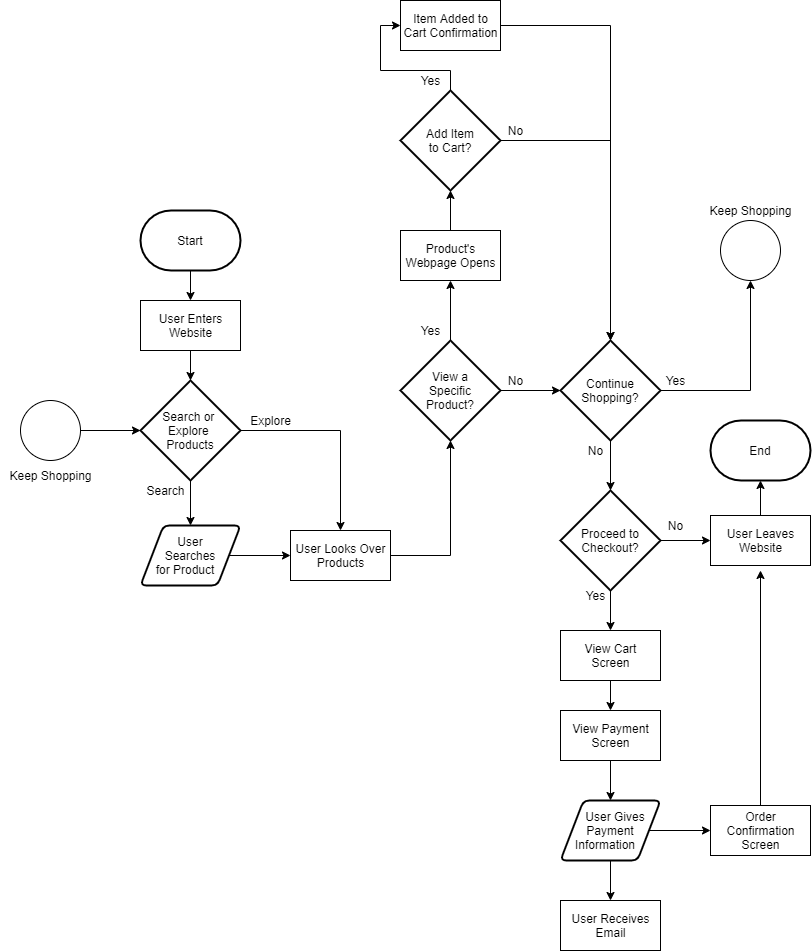

The diagram above was exported from draw.io. Its source (the exported page's mxGraphModel, read from the mxfile embedded in the PNG):
<mxGraphModel dx="1468" dy="996" grid="1" gridSize="10" guides="1" tooltips="1" connect="1" arrows="1" fold="1" page="1" pageScale="1" pageWidth="850" pageHeight="1100" math="0" shadow="0">
  <root>
    <mxCell id="0" />
    <mxCell id="1" parent="0" />
    <mxCell id="8" style="edgeStyle=orthogonalEdgeStyle;rounded=0;orthogonalLoop=1;jettySize=auto;html=1;entryX=0.5;entryY=0;entryDx=0;entryDy=0;" parent="1" source="2" target="7" edge="1">
      <mxGeometry relative="1" as="geometry" />
    </mxCell>
    <mxCell id="2" value="Start" style="strokeWidth=2;html=1;shape=mxgraph.flowchart.terminator;whiteSpace=wrap;" parent="1" vertex="1">
      <mxGeometry x="150" y="255" width="100" height="60" as="geometry" />
    </mxCell>
    <mxCell id="11" style="edgeStyle=orthogonalEdgeStyle;rounded=0;orthogonalLoop=1;jettySize=auto;html=1;entryX=0.5;entryY=0;entryDx=0;entryDy=0;" parent="1" source="5" target="10" edge="1">
      <mxGeometry relative="1" as="geometry" />
    </mxCell>
    <mxCell id="14" style="edgeStyle=orthogonalEdgeStyle;rounded=0;orthogonalLoop=1;jettySize=auto;html=1;" parent="1" source="5" target="12" edge="1">
      <mxGeometry relative="1" as="geometry" />
    </mxCell>
    <mxCell id="5" value="Search or &lt;br&gt;Explore &lt;br&gt;Products" style="strokeWidth=2;html=1;shape=mxgraph.flowchart.decision;whiteSpace=wrap;" parent="1" vertex="1">
      <mxGeometry x="150" y="425" width="100" height="100" as="geometry" />
    </mxCell>
    <mxCell id="9" style="edgeStyle=orthogonalEdgeStyle;rounded=0;orthogonalLoop=1;jettySize=auto;html=1;entryX=0.5;entryY=0;entryDx=0;entryDy=0;entryPerimeter=0;" parent="1" source="7" target="5" edge="1">
      <mxGeometry relative="1" as="geometry" />
    </mxCell>
    <mxCell id="7" value="User Enters&lt;br&gt;Website" style="html=1;dashed=0;whitespace=wrap;" parent="1" vertex="1">
      <mxGeometry x="150" y="345" width="100" height="50" as="geometry" />
    </mxCell>
    <mxCell id="18" style="edgeStyle=orthogonalEdgeStyle;rounded=0;orthogonalLoop=1;jettySize=auto;html=1;entryX=0;entryY=0.5;entryDx=0;entryDy=0;" parent="1" source="10" target="12" edge="1">
      <mxGeometry relative="1" as="geometry" />
    </mxCell>
    <mxCell id="10" value="User&lt;br&gt;Searches&lt;br&gt;for Product&amp;nbsp; &amp;nbsp;" style="shape=parallelogram;html=1;strokeWidth=2;perimeter=parallelogramPerimeter;whiteSpace=wrap;rounded=1;arcSize=12;size=0.23;" parent="1" vertex="1">
      <mxGeometry x="150" y="570" width="100" height="60" as="geometry" />
    </mxCell>
    <mxCell id="23" style="edgeStyle=orthogonalEdgeStyle;rounded=0;orthogonalLoop=1;jettySize=auto;html=1;entryX=0.5;entryY=1;entryDx=0;entryDy=0;entryPerimeter=0;" parent="1" source="12" target="19" edge="1">
      <mxGeometry relative="1" as="geometry" />
    </mxCell>
    <mxCell id="12" value="User Looks Over&lt;br&gt;Products" style="html=1;dashed=0;whitespace=wrap;" parent="1" vertex="1">
      <mxGeometry x="300" y="575" width="100" height="50" as="geometry" />
    </mxCell>
    <mxCell id="13" value="Search" style="text;html=1;resizable=0;autosize=1;align=center;verticalAlign=middle;points=[];fillColor=none;strokeColor=none;rounded=0;" parent="1" vertex="1">
      <mxGeometry x="150" y="525" width="50" height="20" as="geometry" />
    </mxCell>
    <mxCell id="15" value="Explore" style="text;html=1;resizable=0;autosize=1;align=center;verticalAlign=middle;points=[];fillColor=none;strokeColor=none;rounded=0;" parent="1" vertex="1">
      <mxGeometry x="250" y="455" width="60" height="20" as="geometry" />
    </mxCell>
    <mxCell id="28" style="edgeStyle=orthogonalEdgeStyle;rounded=0;orthogonalLoop=1;jettySize=auto;html=1;entryX=0.5;entryY=1;entryDx=0;entryDy=0;" parent="1" source="19" target="27" edge="1">
      <mxGeometry relative="1" as="geometry" />
    </mxCell>
    <mxCell id="31" style="edgeStyle=orthogonalEdgeStyle;rounded=0;orthogonalLoop=1;jettySize=auto;html=1;entryX=0;entryY=0.5;entryDx=0;entryDy=0;entryPerimeter=0;" parent="1" source="19" target="30" edge="1">
      <mxGeometry relative="1" as="geometry" />
    </mxCell>
    <mxCell id="19" value="View a&lt;br&gt;Specific&lt;br&gt;Product?" style="strokeWidth=2;html=1;shape=mxgraph.flowchart.decision;whiteSpace=wrap;" parent="1" vertex="1">
      <mxGeometry x="410" y="385" width="100" height="100" as="geometry" />
    </mxCell>
    <mxCell id="43" style="edgeStyle=orthogonalEdgeStyle;rounded=0;orthogonalLoop=1;jettySize=auto;html=1;entryX=0.5;entryY=0;entryDx=0;entryDy=0;entryPerimeter=0;" parent="1" source="24" target="30" edge="1">
      <mxGeometry relative="1" as="geometry" />
    </mxCell>
    <mxCell id="24" value="Item Added to&lt;br&gt;Cart Confirmation" style="html=1;dashed=0;whitespace=wrap;" parent="1" vertex="1">
      <mxGeometry x="410" y="45" width="100" height="50" as="geometry" />
    </mxCell>
    <mxCell id="34" style="edgeStyle=orthogonalEdgeStyle;rounded=0;orthogonalLoop=1;jettySize=auto;html=1;" parent="1" source="27" target="33" edge="1">
      <mxGeometry relative="1" as="geometry" />
    </mxCell>
    <mxCell id="27" value="Product's&lt;br&gt;Webpage Opens" style="html=1;dashed=0;whitespace=wrap;" parent="1" vertex="1">
      <mxGeometry x="410" y="275" width="100" height="50" as="geometry" />
    </mxCell>
    <mxCell id="29" value="Yes" style="text;html=1;resizable=0;autosize=1;align=center;verticalAlign=middle;points=[];fillColor=none;strokeColor=none;rounded=0;" parent="1" vertex="1">
      <mxGeometry x="425" y="365" width="30" height="20" as="geometry" />
    </mxCell>
    <mxCell id="46" style="edgeStyle=orthogonalEdgeStyle;rounded=0;orthogonalLoop=1;jettySize=auto;html=1;" parent="1" source="30" target="45" edge="1">
      <mxGeometry relative="1" as="geometry" />
    </mxCell>
    <mxCell id="52" style="edgeStyle=orthogonalEdgeStyle;rounded=0;orthogonalLoop=1;jettySize=auto;html=1;entryX=0.5;entryY=0;entryDx=0;entryDy=0;entryPerimeter=0;" parent="1" source="30" target="51" edge="1">
      <mxGeometry relative="1" as="geometry" />
    </mxCell>
    <mxCell id="30" value="Continue&lt;br&gt;Shopping?" style="strokeWidth=2;html=1;shape=mxgraph.flowchart.decision;whiteSpace=wrap;" parent="1" vertex="1">
      <mxGeometry x="570" y="385" width="100" height="100" as="geometry" />
    </mxCell>
    <mxCell id="32" value="No" style="text;html=1;resizable=0;autosize=1;align=center;verticalAlign=middle;points=[];fillColor=none;strokeColor=none;rounded=0;" parent="1" vertex="1">
      <mxGeometry x="510" y="415" width="30" height="20" as="geometry" />
    </mxCell>
    <mxCell id="37" style="edgeStyle=orthogonalEdgeStyle;rounded=0;orthogonalLoop=1;jettySize=auto;html=1;entryX=0.5;entryY=0;entryDx=0;entryDy=0;entryPerimeter=0;" parent="1" source="33" target="30" edge="1">
      <mxGeometry relative="1" as="geometry" />
    </mxCell>
    <mxCell id="44" style="edgeStyle=orthogonalEdgeStyle;rounded=0;orthogonalLoop=1;jettySize=auto;html=1;entryX=0;entryY=0.5;entryDx=0;entryDy=0;" parent="1" source="33" target="24" edge="1">
      <mxGeometry relative="1" as="geometry" />
    </mxCell>
    <mxCell id="33" value="Add Item&lt;br&gt;to Cart?" style="strokeWidth=2;html=1;shape=mxgraph.flowchart.decision;whiteSpace=wrap;" parent="1" vertex="1">
      <mxGeometry x="410" y="135" width="100" height="100" as="geometry" />
    </mxCell>
    <mxCell id="41" value="Yes" style="text;html=1;resizable=0;autosize=1;align=center;verticalAlign=middle;points=[];fillColor=none;strokeColor=none;rounded=0;" parent="1" vertex="1">
      <mxGeometry x="425" y="115" width="30" height="20" as="geometry" />
    </mxCell>
    <mxCell id="42" value="No" style="text;html=1;resizable=0;autosize=1;align=center;verticalAlign=middle;points=[];fillColor=none;strokeColor=none;rounded=0;" parent="1" vertex="1">
      <mxGeometry x="510" y="165" width="30" height="20" as="geometry" />
    </mxCell>
    <mxCell id="45" value="" style="verticalLabelPosition=bottom;verticalAlign=top;html=1;shape=mxgraph.flowchart.on-page_reference;direction=north;" parent="1" vertex="1">
      <mxGeometry x="730" y="265" width="60" height="60" as="geometry" />
    </mxCell>
    <mxCell id="49" style="edgeStyle=orthogonalEdgeStyle;rounded=0;orthogonalLoop=1;jettySize=auto;html=1;entryX=0;entryY=0.5;entryDx=0;entryDy=0;entryPerimeter=0;" parent="1" source="48" target="5" edge="1">
      <mxGeometry relative="1" as="geometry" />
    </mxCell>
    <mxCell id="48" value="" style="verticalLabelPosition=bottom;verticalAlign=top;html=1;shape=mxgraph.flowchart.on-page_reference;direction=north;" parent="1" vertex="1">
      <mxGeometry x="30" y="445" width="60" height="60" as="geometry" />
    </mxCell>
    <mxCell id="50" value="Yes" style="text;html=1;resizable=0;autosize=1;align=center;verticalAlign=middle;points=[];fillColor=none;strokeColor=none;rounded=0;" parent="1" vertex="1">
      <mxGeometry x="670" y="415" width="30" height="20" as="geometry" />
    </mxCell>
    <mxCell id="55" style="edgeStyle=orthogonalEdgeStyle;rounded=0;orthogonalLoop=1;jettySize=auto;html=1;" parent="1" source="51" target="54" edge="1">
      <mxGeometry relative="1" as="geometry" />
    </mxCell>
    <mxCell id="57" style="edgeStyle=orthogonalEdgeStyle;rounded=0;orthogonalLoop=1;jettySize=auto;html=1;" parent="1" source="51" target="56" edge="1">
      <mxGeometry relative="1" as="geometry" />
    </mxCell>
    <mxCell id="51" value="Proceed to&lt;br&gt;Checkout?" style="strokeWidth=2;html=1;shape=mxgraph.flowchart.decision;whiteSpace=wrap;" parent="1" vertex="1">
      <mxGeometry x="570" y="535" width="100" height="100" as="geometry" />
    </mxCell>
    <mxCell id="53" value="No" style="text;html=1;resizable=0;autosize=1;align=center;verticalAlign=middle;points=[];fillColor=none;strokeColor=none;rounded=0;" parent="1" vertex="1">
      <mxGeometry x="590" y="485" width="30" height="20" as="geometry" />
    </mxCell>
    <mxCell id="120" style="edgeStyle=orthogonalEdgeStyle;rounded=0;orthogonalLoop=1;jettySize=auto;html=1;entryX=0.5;entryY=1;entryDx=0;entryDy=0;entryPerimeter=0;" edge="1" parent="1" source="54" target="113">
      <mxGeometry relative="1" as="geometry" />
    </mxCell>
    <mxCell id="54" value="User Leaves&lt;br&gt;Website" style="html=1;dashed=0;whitespace=wrap;" parent="1" vertex="1">
      <mxGeometry x="720" y="560" width="100" height="50" as="geometry" />
    </mxCell>
    <mxCell id="105" style="edgeStyle=orthogonalEdgeStyle;rounded=0;orthogonalLoop=1;jettySize=auto;html=1;" parent="1" source="56" target="104" edge="1">
      <mxGeometry relative="1" as="geometry" />
    </mxCell>
    <mxCell id="56" value="View Cart&lt;br&gt;Screen" style="html=1;dashed=0;whitespace=wrap;" parent="1" vertex="1">
      <mxGeometry x="570" y="675" width="100" height="50" as="geometry" />
    </mxCell>
    <mxCell id="58" value="Yes" style="text;html=1;resizable=0;autosize=1;align=center;verticalAlign=middle;points=[];fillColor=none;strokeColor=none;rounded=0;" parent="1" vertex="1">
      <mxGeometry x="590" y="630" width="30" height="20" as="geometry" />
    </mxCell>
    <mxCell id="59" value="No" style="text;html=1;resizable=0;autosize=1;align=center;verticalAlign=middle;points=[];fillColor=none;strokeColor=none;rounded=0;" parent="1" vertex="1">
      <mxGeometry x="670" y="560" width="30" height="20" as="geometry" />
    </mxCell>
    <mxCell id="107" style="edgeStyle=orthogonalEdgeStyle;rounded=0;orthogonalLoop=1;jettySize=auto;html=1;entryX=0.5;entryY=0;entryDx=0;entryDy=0;" parent="1" source="104" target="106" edge="1">
      <mxGeometry relative="1" as="geometry" />
    </mxCell>
    <mxCell id="104" value="View Payment&lt;br&gt;Screen" style="html=1;dashed=0;whitespace=wrap;" parent="1" vertex="1">
      <mxGeometry x="570" y="755" width="100" height="50" as="geometry" />
    </mxCell>
    <mxCell id="109" style="edgeStyle=orthogonalEdgeStyle;rounded=0;orthogonalLoop=1;jettySize=auto;html=1;entryX=0;entryY=0.5;entryDx=0;entryDy=0;" parent="1" source="106" target="108" edge="1">
      <mxGeometry relative="1" as="geometry" />
    </mxCell>
    <mxCell id="111" style="edgeStyle=orthogonalEdgeStyle;rounded=0;orthogonalLoop=1;jettySize=auto;html=1;" parent="1" source="106" target="110" edge="1">
      <mxGeometry relative="1" as="geometry" />
    </mxCell>
    <mxCell id="106" value="&amp;nbsp; &amp;nbsp;User Gives&lt;br&gt;Payment&lt;br&gt;Information&amp;nbsp; &amp;nbsp;" style="shape=parallelogram;html=1;strokeWidth=2;perimeter=parallelogramPerimeter;whiteSpace=wrap;rounded=1;arcSize=12;size=0.23;" parent="1" vertex="1">
      <mxGeometry x="570" y="845" width="100" height="60" as="geometry" />
    </mxCell>
    <mxCell id="112" style="edgeStyle=orthogonalEdgeStyle;rounded=0;orthogonalLoop=1;jettySize=auto;html=1;" parent="1" source="108" edge="1">
      <mxGeometry relative="1" as="geometry">
        <mxPoint x="770" y="615" as="targetPoint" />
      </mxGeometry>
    </mxCell>
    <mxCell id="108" value="Order&lt;br&gt;Confirmation&lt;br&gt;Screen" style="html=1;dashed=0;whitespace=wrap;" parent="1" vertex="1">
      <mxGeometry x="720" y="850" width="100" height="50" as="geometry" />
    </mxCell>
    <mxCell id="110" value="User Receives&lt;br&gt;Email" style="html=1;dashed=0;whitespace=wrap;" parent="1" vertex="1">
      <mxGeometry x="570" y="945" width="100" height="50" as="geometry" />
    </mxCell>
    <mxCell id="113" value="End" style="strokeWidth=2;html=1;shape=mxgraph.flowchart.terminator;whiteSpace=wrap;" parent="1" vertex="1">
      <mxGeometry x="720" y="465" width="100" height="60" as="geometry" />
    </mxCell>
    <mxCell id="116" value="Keep Shopping" style="text;html=1;resizable=0;autosize=1;align=center;verticalAlign=middle;points=[];fillColor=none;strokeColor=none;rounded=0;" vertex="1" parent="1">
      <mxGeometry x="710" y="245" width="100" height="20" as="geometry" />
    </mxCell>
    <mxCell id="119" value="Keep Shopping" style="text;html=1;resizable=0;autosize=1;align=center;verticalAlign=middle;points=[];fillColor=none;strokeColor=none;rounded=0;" vertex="1" parent="1">
      <mxGeometry x="10" y="510" width="100" height="20" as="geometry" />
    </mxCell>
  </root>
</mxGraphModel>